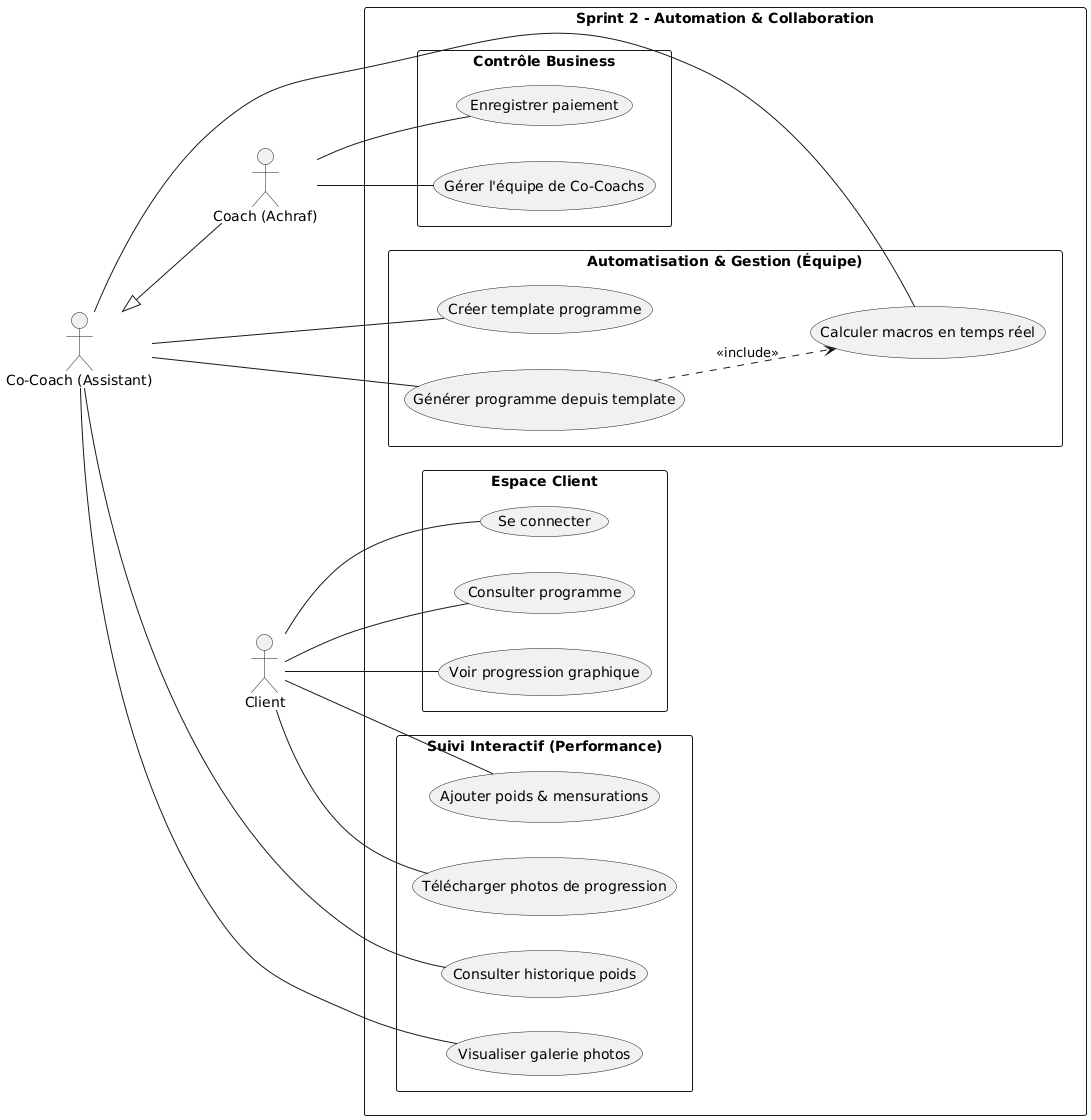

The diagram above was rendered by PlantUML. Its source (embedded in the PNG):
@startuml
left to right direction
skinparam packageStyle rectangle
skinparam shadowing false

actor "Coach (Achraf)" as Admin
actor "Co-Coach (Assistant)" as Staff
actor "Client" as Client

' Héritage : Le Coach a accès à toutes les fonctions de l'assistant
Admin -up-|> Staff

rectangle "Sprint 2 - Automation & Collaboration" {

  package "Automatisation & Gestion (Équipe)" {
    Staff -- (Créer template programme)
    Staff -- (Générer programme depuis template)
    Staff -- (Calculer macros en temps réel)
    (Générer programme depuis template) ..> (Calculer macros en temps réel) : <<include>>
  }

  package "Suivi Interactif (Performance)" {
    ' Actions du Client pour alimenter le système
    Client -- (Ajouter poids & mensurations)
    Client -- (Télécharger photos de progression)
    
    ' Actions du Staff pour analyser les résultats
    Staff -- (Consulter historique poids)
    Staff -- (Visualiser galerie photos)
  }

  package "Contrôle Business" {
    Admin -- (Enregistrer paiement)
    Admin -- (Gérer l'équipe de Co-Coachs)
  }

  package "Espace Client" {
    Client -- (Se connecter)
    Client -- (Consulter programme)
    Client -- (Voir progression graphique)
  }
}
@enduml